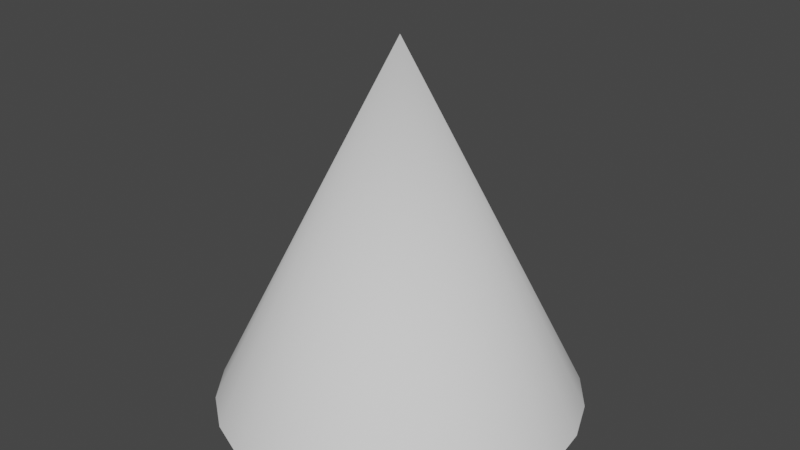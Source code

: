 # Source: Arrow.blend  (saved by Blender 2.90.8; exported with 4.5.12 LTS)
import bpy
from mathutils import Matrix  # noqa: F401  (used for matrix-valued properties, if any)

bpy.ops.wm.read_factory_settings(use_empty=True)
scene = bpy.context.scene
scene.name = 'Scene'

# ---- collections
col_collection = bpy.data.collections.new('Collection'); scene.collection.children.link(col_collection)

# ---- node groups
ng_auto_smooth = bpy.data.node_groups.new('Auto Smooth', 'GeometryNodeTree')
_s = ng_auto_smooth.interface.new_socket(name='Geometry', in_out='OUTPUT', socket_type='NodeSocketGeometry')
_s = ng_auto_smooth.interface.new_socket(name='Geometry', in_out='INPUT', socket_type='NodeSocketGeometry')
_s = ng_auto_smooth.interface.new_socket(name='Angle', in_out='INPUT', socket_type='NodeSocketFloat')
_s.subtype = 'ANGLE'
_s.min_value = 0.0
_s.max_value = 3.142
ng_auto_smooth.is_modifier = True
_N = ng_auto_smooth.nodes; _L = ng_auto_smooth.links
n0 = _N.new('NodeGroupOutput'); n0.name = 'Group Output'; n0.location = (480, -100)
n1 = _N.new('NodeGroupInput'); n1.name = 'Group Input'; n1.location = (-420, -300)
n2 = _N.new('NodeGroupInput'); n2.name = 'Group Input.001'; n2.location = (-60, -100)
n3 = _N.new('GeometryNodeSetShadeSmooth'); n3.name = 'Set Shade Smooth'; n3.location = (120, -100)
n3.domain = 'EDGE'
n4 = _N.new('GeometryNodeSetShadeSmooth'); n4.name = 'Set Shade Smooth.001'; n4.location = (300, -100)
n5 = _N.new('GeometryNodeInputMeshEdgeAngle'); n5.name = 'Edge Angle'; n5.location = (-420, -220)
n6 = _N.new('GeometryNodeInputEdgeSmooth'); n6.name = 'Is Edge Smooth'; n6.location = (-60, -160)
n7 = _N.new('GeometryNodeInputShadeSmooth'); n7.name = 'Is Face Smooth'; n7.location = (-240, -340)
n8 = _N.new('FunctionNodeBooleanMath'); n8.name = 'Boolean Math'; n8.location = (-60, -220)
n9 = _N.new('FunctionNodeCompare'); n9.name = 'Compare'; n9.location = (-240, -180)
n9.operation = 'LESS_EQUAL'
_L.new(n5.outputs[0], n9.inputs[0])
_L.new(n4.outputs[0], n0.inputs[0])
_L.new(n1.outputs[1], n9.inputs[1])
_L.new(n9.outputs[0], n8.inputs[0])
_L.new(n7.outputs[0], n8.inputs[1])
_L.new(n2.outputs[0], n3.inputs[0])
_L.new(n6.outputs[0], n3.inputs[1])
_L.new(n3.outputs[0], n4.inputs[0])
_L.new(n8.outputs[0], n3.inputs[2])
n0.is_active_output = True

# ---- world
world_world = bpy.data.worlds.new('World'); scene.world = world_world
world_world.use_nodes = True; world_world.node_tree.nodes.clear()
_N = world_world.node_tree.nodes; _L = world_world.node_tree.links
n0 = _N.new('ShaderNodeOutputWorld'); n0.name = 'World Output'; n0.location = (300, 300)
n1 = _N.new('ShaderNodeBackground'); n1.name = 'Background'; n1.location = (10, 300)
n1.inputs[0].default_value = (0.05088, 0.05088, 0.05088, 1.0)
_L.new(n1.outputs[0], n0.inputs[0])
n0.is_active_output = True
world_world.color = (0.05088, 0.05088, 0.05088)
world_world.use_sun_shadow = False
world_world.sun_shadow_jitter_overblur = 0.0

# ---- meshes
me_cone = bpy.data.meshes.new('Cone')
me_cone.from_pydata([(0.0, -1.0, -0.5), (0.1294, -1.0, -0.483), (0.25, -1.0, -0.433), (0.3536, -1.0, -0.3536), (0.433, -1.0, -0.25), (0.483, -1.0, -0.1294), (0.5, -1.0, 5.962e-09), (0.483, -1.0, 0.1294), (0.433, -1.0, 0.25), (0.3536, -1.0, 0.3536), (0.25, -1.0, 0.433), (0.1294, -1.0, 0.483), (1.947e-07, -1.0, 0.5), (-0.1294, -1.0, 0.483), (-0.25, -1.0, 0.433), (-0.3536, -1.0, 0.3536), (-0.433, -1.0, 0.25), (-0.483, -1.0, 0.1294), (-0.5, -1.0, 2.762e-07), (-0.483, -1.0, -0.1294), (-0.433, -1.0, -0.25), (-0.3536, -1.0, -0.3536), (-0.25, -1.0, -0.433), (-0.1294, -1.0, -0.483), (0.0, 0.0, 0.0)], [], [(0, 24, 1), (1, 24, 2), (2, 24, 3), (3, 24, 4), (4, 24, 5), (5, 24, 6), (6, 24, 7), (7, 24, 8), (8, 24, 9), (9, 24, 10), (10, 24, 11), (11, 24, 12), (12, 24, 13), (13, 24, 14), (14, 24, 15), (15, 24, 16), (16, 24, 17), (17, 24, 18), (18, 24, 19), (19, 24, 20), (20, 24, 21), (21, 24, 22), (0, 1, 2, 3, 4, 5, 6, 7, 8, 9, 10, 11, 12, 13, 14, 15, 16, 17, 18, 19, 20, 21, 22, 23), (22, 24, 23), (23, 24, 0)])
me_cone.polygons.foreach_set('use_smooth', [True] * 25)
_uv = me_cone.uv_layers.new(name='UVMap')
_uv.uv.foreach_set('vector', [0.25, 0.49, 0.25, 0.25, 0.3121, 0.4818, 0.3121, 0.4818, 0.25, 0.25, 0.37, 0.4578, 0.37, 0.4578, 0.25, 0.25, 0.4197, 0.4197, 0.4197, 0.4197, 0.25, 0.25, 0.4578, 0.37, 0.4578, 0.37, 0.25, 0.25, 0.4818, 0.3121, 0.4818, 0.3121, 0.25, 0.25, 0.49, 0.25, 0.49, 0.25, 0.25, 0.25, 0.4818, 0.1879, 0.4818, 0.1879, 0.25, 0.25, 0.4578, 0.13, 0.4578, 0.13, 0.25, 0.25, 0.4197, 0.08029, 0.4197, 0.08029, 0.25, 0.25, 0.37, 0.04215, 0.37, 0.04215, 0.25, 0.25, 0.3121, 0.01818, 0.3121, 0.01818, 0.25, 0.25, 0.25, 0.01, 0.25, 0.01, 0.25, 0.25, 0.1879, 0.01818, 0.1879, 0.01818, 0.25, 0.25, 0.13, 0.04215, 0.13, 0.04215, 0.25, 0.25, 0.08029, 0.08029, 0.08029, 0.08029, 0.25, 0.25, 0.04215, 0.13, 0.04215, 0.13, 0.25, 0.25, 0.01818, 0.1879, 0.01818, 0.1879, 0.25, 0.25, 0.01, 0.25, 0.01, 0.25, 0.25, 0.25, 0.01818, 0.3121, 0.01818, 0.3121, 0.25, 0.25, 0.04215, 0.37, 0.04215, 0.37, 0.25, 0.25, 0.08029, 0.4197, 0.08029, 0.4197, 0.25, 0.25, 0.13, 0.4578, 0.75, 0.49, 0.8121, 0.4818, 0.87, 0.4578, 0.9197, 0.4197, 0.9578, 0.37, 0.9818, 0.3121, 0.99, 0.25, 0.9818, 0.1879, 0.9578, 0.13, 0.9197, 0.08029, 0.87, 0.04215, 0.8121, 0.01818, 0.75, 0.01, 0.6879, 0.01818, 0.63, 0.04215, 0.5803, 0.08029, 0.5422, 0.13, 0.5182, 0.1879, 0.51, 0.25, 0.5182, 0.3121, 0.5422, 0.37, 0.5803, 0.4197, 0.63, 0.4578, 0.6879, 0.4818, 0.13, 0.4578, 0.25, 0.25, 0.1879, 0.4818, 0.1879, 0.4818, 0.25, 0.25, 0.25, 0.49])
me_cone.use_remesh_fix_poles = True
me_cone.use_remesh_preserve_attributes = False
me_cone.use_mirror_vertex_groups = False
me_cone.update()

# ---- objects
ob_arrowhead = bpy.data.objects.new('ArrowHead', me_cone)

# ---- transforms, parenting, visibility, modifiers, constraints
ob_arrowhead.location = (0.0, 0.0, 0.0)
ob_arrowhead.rotation_euler = (1.571, -0.0, 0.0)
ob_arrowhead.lineart.crease_threshold = 0.0
_m = ob_arrowhead.modifiers.new('Auto Smooth', 'NODES')
_m.node_group = ng_auto_smooth
_gi = [s.identifier for s in ng_auto_smooth.interface.items_tree if s.item_type == 'SOCKET' and s.in_out == 'INPUT']
_m[_gi[1]] = 0.5236  # Angle

# ---- collection membership
col_collection.objects.link(ob_arrowhead)

# ---- scene / render settings (as saved in the file)
scene.frame_start = 1; scene.frame_end = 250; scene.frame_set(1)
scene.render.engine = 'BLENDER_EEVEE_NEXT'
scene.cycles.use_denoising = False
scene.cycles.samples = 128
scene.cycles.sampling_pattern = 'TABULATED_SOBOL'
scene.cycles.use_adaptive_sampling = False
scene.cycles.use_light_tree = False
scene.view_settings.view_transform = 'Filmic'
bpy.context.view_layer.update()

# ---- added for rendering (the .blend has no active camera and no usable light): camera, sun
cam_auto = bpy.data.cameras.new('AutoCamera')
cam_auto.lens = 50.0
cam_auto.sensor_width = 36.0
cam_auto.clip_end = 1000.0
ob_auto_camera = bpy.data.objects.new('AutoCamera', cam_auto)
scene.collection.objects.link(ob_auto_camera)
ob_auto_camera.location = (1.60254, -1.92304, 0.782029)
ob_auto_camera.rotation_euler = (1.09748, -7.21219e-08, 0.694738)
scene.camera = ob_auto_camera
light_auto_sun = bpy.data.lights.new('AutoSun', 'SUN')
light_auto_sun.energy = 3.0
light_auto_sun.angle = 0.0523599
ob_auto_sun = bpy.data.objects.new('AutoSun', light_auto_sun)
scene.collection.objects.link(ob_auto_sun)
ob_auto_sun.rotation_euler = (0.872665, 0.174533, 0.523599)
bpy.context.view_layer.update()
